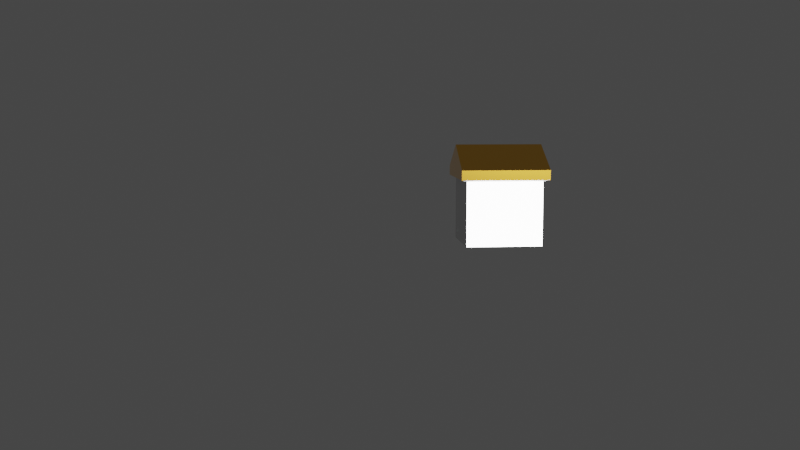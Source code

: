 # Source: main_menu.blend  (saved by Blender 2.92.15; exported with 4.5.12 LTS)
import bpy
from mathutils import Matrix  # noqa: F401  (used for matrix-valued properties, if any)

bpy.ops.wm.read_factory_settings(use_empty=True)
scene = bpy.context.scene
scene.name = 'Scene'

# ---- collections
col_collection = bpy.data.collections.new('Collection'); scene.collection.children.link(col_collection)
col_main_menu_hexagon = bpy.data.collections.new('main_menu_hexagon')  # instanced only; not linked into the scene

# ---- materials (node trees are filled in below, after node groups)
mat_menuhex = bpy.data.materials.new('MenuHex')
mat_menuhex2 = bpy.data.materials.new('MenuHex2')
mat_menuhex2.use_transparent_shadow = False

# ---- node groups
ng_auto_smooth = bpy.data.node_groups.new('Auto Smooth', 'GeometryNodeTree')
_s = ng_auto_smooth.interface.new_socket(name='Geometry', in_out='OUTPUT', socket_type='NodeSocketGeometry')
_s = ng_auto_smooth.interface.new_socket(name='Geometry', in_out='INPUT', socket_type='NodeSocketGeometry')
_s = ng_auto_smooth.interface.new_socket(name='Angle', in_out='INPUT', socket_type='NodeSocketFloat')
_s.subtype = 'ANGLE'
_s.min_value = 0.0
_s.max_value = 3.142
ng_auto_smooth.is_modifier = True
_N = ng_auto_smooth.nodes; _L = ng_auto_smooth.links
n0 = _N.new('NodeGroupOutput'); n0.name = 'Group Output'; n0.location = (480, -100)
n1 = _N.new('NodeGroupInput'); n1.name = 'Group Input'; n1.location = (-420, -300)
n2 = _N.new('NodeGroupInput'); n2.name = 'Group Input.001'; n2.location = (-60, -100)
n3 = _N.new('GeometryNodeSetShadeSmooth'); n3.name = 'Set Shade Smooth'; n3.location = (120, -100)
n3.domain = 'EDGE'
n4 = _N.new('GeometryNodeSetShadeSmooth'); n4.name = 'Set Shade Smooth.001'; n4.location = (300, -100)
n5 = _N.new('GeometryNodeInputMeshEdgeAngle'); n5.name = 'Edge Angle'; n5.location = (-420, -220)
n6 = _N.new('GeometryNodeInputEdgeSmooth'); n6.name = 'Is Edge Smooth'; n6.location = (-60, -160)
n7 = _N.new('GeometryNodeInputShadeSmooth'); n7.name = 'Is Face Smooth'; n7.location = (-240, -340)
n8 = _N.new('FunctionNodeBooleanMath'); n8.name = 'Boolean Math'; n8.location = (-60, -220)
n9 = _N.new('FunctionNodeCompare'); n9.name = 'Compare'; n9.location = (-240, -180)
n9.operation = 'LESS_EQUAL'
_L.new(n5.outputs[0], n9.inputs[0])
_L.new(n4.outputs[0], n0.inputs[0])
_L.new(n1.outputs[1], n9.inputs[1])
_L.new(n9.outputs[0], n8.inputs[0])
_L.new(n7.outputs[0], n8.inputs[1])
_L.new(n2.outputs[0], n3.inputs[0])
_L.new(n6.outputs[0], n3.inputs[1])
_L.new(n3.outputs[0], n4.inputs[0])
_L.new(n8.outputs[0], n3.inputs[2])
n0.is_active_output = True

# ---- material node trees
mat_menuhex2.use_nodes = True; mat_menuhex2.node_tree.nodes.clear()
_N = mat_menuhex2.node_tree.nodes; _L = mat_menuhex2.node_tree.links
n0 = _N.new('ShaderNodeBsdfPrincipled'); n0.name = 'Principled BSDF'; n0.location = (10, 300)
n0.distribution = 'GGX'
n0.subsurface_method = 'BURLEY'
n0.inputs[0].default_value = (1.0, 0.5372, 0.06824, 1.0)
n0.inputs[1].default_value = 1.0
n0.inputs[2].default_value = 0.08824
n0.inputs[3].default_value = 1.45
n0.inputs[27].default_value = (0.0, 0.0, 0.0, 1.0)
n0.inputs[28].default_value = 1.0
n1 = _N.new('ShaderNodeOutputMaterial'); n1.name = 'Material Output'; n1.location = (300, 300)
_L.new(n0.outputs[0], n1.inputs[0])
n1.is_active_output = True

# ---- world
world_world = bpy.data.worlds.new('World'); scene.world = world_world
world_world.use_nodes = True; world_world.node_tree.nodes.clear()
_N = world_world.node_tree.nodes; _L = world_world.node_tree.links
n0 = _N.new('ShaderNodeOutputWorld'); n0.name = 'World Output'; n0.location = (300, 300)
n1 = _N.new('ShaderNodeBackground'); n1.name = 'Background'; n1.location = (10, 300)
n1.inputs[0].default_value = (0.05088, 0.05088, 0.05088, 1.0)
_L.new(n1.outputs[0], n0.inputs[0])
n0.is_active_output = True
world_world.color = (0.05088, 0.05088, 0.05088)
world_world.use_sun_shadow = False
world_world.sun_shadow_jitter_overblur = 0.0

# ---- cameras
cam_camera = bpy.data.cameras.new('Camera')
cam_camera.clip_end = 100.0
cam_camera.lens = 45.0
cam_camera.ortho_scale = 7.314

# ---- lights
light_light = bpy.data.lights.new('Light', 'SUN')
light_light.transmission_factor = 0.0
light_light.angle = 0.1993
light_light.energy = 40.0
light_light.shadow_soft_size = 0.1
light_light.shadow_cascade_max_distance = 1000.0

# ---- meshes
me_cube_002 = bpy.data.meshes.new('Cube.002')
me_cube_002.from_pydata([(-0.35, -0.35, 0.0), (-0.4045, -0.4045, 0.7), (-0.35, 0.35, 0.0), (-0.4045, 0.4045, 0.7), (0.35, -0.35, 0.0), (0.4045, -0.4045, 0.7), (0.35, 0.35, 0.0), (0.4045, 0.4045, 0.7), (-0.35, -0.35, 0.595), (-0.35, 0.35, 0.595), (0.35, 0.35, 0.595), (0.35, -0.35, 0.595), (-0.4045, -0.4045, 0.6103), (-0.4045, 0.4045, 0.6103), (0.4045, 0.4045, 0.6103), (0.4045, -0.4045, 0.6103), (0.0, 0.35, 0.0), (0.0, 0.4045, 0.9182), (0.0, -0.35, 0.0), (0.0, -0.4045, 0.9182), (0.0, -0.35, 0.595), (0.0, 0.35, 0.595), (0.0, -0.4045, 0.6103), (0.0, 0.4045, 0.6103)], [], [(12, 1, 3, 13), (23, 17, 7, 14), (14, 7, 5, 15), (22, 19, 1, 12), (16, 6, 4, 18), (17, 3, 1, 19), (18, 20, 8, 0), (6, 10, 11, 4), (16, 21, 10, 6), (0, 8, 9, 2), (20, 22, 12, 8), (10, 14, 15, 11), (21, 23, 14, 10), (8, 12, 13, 9), (9, 13, 23, 21), (11, 15, 22, 20), (2, 9, 21, 16), (4, 11, 20, 18), (7, 17, 19, 5), (2, 16, 18, 0), (15, 5, 19, 22), (13, 3, 17, 23)])
me_cube_002.polygons.foreach_set('use_smooth', [True] * 22)
me_cube_002.polygons.foreach_set('material_index', [1, 1, 1, 1, 0, 1, 0, 0, 0, 0, 0, 0, 0, 0, 0, 0, 0, 0, 1, 0, 1, 1])
_uv = me_cube_002.uv_layers.new(name='UVMap')
_uv.uv.foreach_set('vector', [0.593, 0.0, 0.625, 0.0, 0.625, 0.25, 0.593, 0.25, 0.593, 0.375, 0.625, 0.375, 0.625, 0.5, 0.593, 0.5, 0.593, 0.5, 0.625, 0.5, 0.625, 0.75, 0.593, 0.75, 0.593, 0.875, 0.625, 0.875, 0.625, 1.0, 0.593, 1.0, 0.25, 0.5, 0.375, 0.5, 0.375, 0.75, 0.25, 0.75, 0.75, 0.5, 0.875, 0.5, 0.875, 0.75, 0.75, 0.75, 0.375, 0.875, 0.5875, 0.875, 0.5875, 1.0, 0.375, 1.0, 0.375, 0.5, 0.5875, 0.5, 0.5875, 0.75, 0.375, 0.75, 0.375, 0.375, 0.5875, 0.375, 0.5875, 0.5, 0.375, 0.5, 0.375, 0.0, 0.5875, 0.0, 0.5875, 0.25, 0.375, 0.25, 0.5875, 0.875, 0.593, 0.875, 0.593, 1.0, 0.5875, 1.0, 0.5875, 0.5, 0.593, 0.5, 0.593, 0.75, 0.5875, 0.75, 0.5875, 0.375, 0.593, 0.375, 0.593, 0.5, 0.5875, 0.5, 0.5875, 0.0, 0.593, 0.0, 0.593, 0.25, 0.5875, 0.25, 0.5875, 0.25, 0.593, 0.25, 0.593, 0.375, 0.5875, 0.375, 0.5875, 0.75, 0.593, 0.75, 0.593, 0.875, 0.5875, 0.875, 0.375, 0.25, 0.5875, 0.25, 0.5875, 0.375, 0.375, 0.375, 0.375, 0.75, 0.5875, 0.75, 0.5875, 0.875, 0.375, 0.875, 0.625, 0.5, 0.75, 0.5, 0.75, 0.75, 0.625, 0.75, 0.125, 0.5, 0.25, 0.5, 0.25, 0.75, 0.125, 0.75, 0.593, 0.75, 0.625, 0.75, 0.625, 0.875, 0.593, 0.875, 0.593, 0.25, 0.625, 0.25, 0.625, 0.375, 0.593, 0.375])
me_cube_002.materials.append(mat_menuhex)
me_cube_002.materials.append(mat_menuhex2)
me_cube_002.use_remesh_fix_poles = True
me_cube_002.use_remesh_preserve_attributes = False
me_cube_002.use_mirror_vertex_groups = False
me_cube_002.update()

# ---- objects
ob_light = bpy.data.objects.new('Light', light_light)
ob_camera = bpy.data.objects.new('Camera', cam_camera)
ob_spinroot = bpy.data.objects.new('SpinRoot', None)
ob_main_menu_hexagon = bpy.data.objects.new('main_menu_hexagon', None)
ob_main_menu_hexagon_001 = bpy.data.objects.new('main_menu_hexagon.001', None)
ob_main_menu_hexagon_002 = bpy.data.objects.new('main_menu_hexagon.002', None)
ob_main_menu_hexagon_003 = bpy.data.objects.new('main_menu_hexagon.003', None)
ob_main_menu_hexagon_004 = bpy.data.objects.new('main_menu_hexagon.004', None)
ob_main_menu_hexagon_005 = bpy.data.objects.new('main_menu_hexagon.005', None)
ob_main_menu_hexagon_006 = bpy.data.objects.new('main_menu_hexagon.006', None)
ob_main_menu_hexagon_007 = bpy.data.objects.new('main_menu_hexagon.007', None)
ob_main_menu_hexagon_008 = bpy.data.objects.new('main_menu_hexagon.008', None)
ob_main_menu_hexagon_009 = bpy.data.objects.new('main_menu_hexagon.009', None)
ob_main_menu_hexagon_010 = bpy.data.objects.new('main_menu_hexagon.010', None)
ob_main_menu_hexagon_011 = bpy.data.objects.new('main_menu_hexagon.011', None)
ob_main_menu_hexagon_012 = bpy.data.objects.new('main_menu_hexagon.012', None)
ob_main_menu_hexagon_013 = bpy.data.objects.new('main_menu_hexagon.013', None)
ob_main_menu_hexagon_014 = bpy.data.objects.new('main_menu_hexagon.014', None)
ob_main_menu_hexagon_015 = bpy.data.objects.new('main_menu_hexagon.015', None)
ob_main_menu_hexagon_016 = bpy.data.objects.new('main_menu_hexagon.016', None)
ob_main_menu_hexagon_017 = bpy.data.objects.new('main_menu_hexagon.017', None)
ob_main_menu_hexagon_018 = bpy.data.objects.new('main_menu_hexagon.018', None)
ob_cube_002 = bpy.data.objects.new('Cube.002', me_cube_002)

# ---- transforms, parenting, visibility, modifiers, constraints
ob_light.location = (4.076, 1.005, 5.904)
ob_light.rotation_euler = (1.396, 0.0, 0.91)
ob_light.lock_rotations_4d = False
ob_light.empty_display_type = 'ARROWS'
ob_light.color = (0.0, 0.0, 0.0, 0.0)
ob_light.lineart.crease_threshold = 0.0
ob_camera.location = (5.316, -10.05, 1.641)
ob_camera.rotation_euler = (1.452, 0.0, 0.5846)
ob_camera.lock_rotations_4d = False
ob_camera.empty_display_type = 'ARROWS'
ob_camera.color = (0.0, 0.0, 0.0, 0.0)
ob_camera.display_type = 'WIRE'
ob_camera.lineart.crease_threshold = 0.0
ob_spinroot.location = (0.0, 0.0, 0.0)
ob_spinroot.empty_display_type = 'IMAGE'
ob_spinroot.empty_display_size = 5.115
ob_spinroot.empty_image_offset = (-0.4467, -0.5)
ob_spinroot.lineart.crease_threshold = 0.0
ob_main_menu_hexagon.parent = ob_spinroot
ob_main_menu_hexagon.location = (0.866, 1.5, 0.0)
ob_main_menu_hexagon.instance_type = 'COLLECTION'
ob_main_menu_hexagon.lineart.crease_threshold = 0.0
ob_main_menu_hexagon_001.parent = ob_spinroot
ob_main_menu_hexagon_001.location = (0.0, 0.0, 0.0)
ob_main_menu_hexagon_001.instance_type = 'COLLECTION'
ob_main_menu_hexagon_001.lineart.crease_threshold = 0.0
ob_main_menu_hexagon_002.parent = ob_spinroot
ob_main_menu_hexagon_002.location = (0.866, -1.5, 0.0)
ob_main_menu_hexagon_002.instance_type = 'COLLECTION'
ob_main_menu_hexagon_002.lineart.crease_threshold = 0.0
ob_main_menu_hexagon_003.parent = ob_spinroot
ob_main_menu_hexagon_003.location = (-0.866, -1.5, 0.0)
ob_main_menu_hexagon_003.instance_type = 'COLLECTION'
ob_main_menu_hexagon_003.lineart.crease_threshold = 0.0
ob_main_menu_hexagon_004.parent = ob_spinroot
ob_main_menu_hexagon_004.location = (-0.866, 1.5, 0.0)
ob_main_menu_hexagon_004.instance_type = 'COLLECTION'
ob_main_menu_hexagon_004.lineart.crease_threshold = 0.0
ob_main_menu_hexagon_005.parent = ob_spinroot
ob_main_menu_hexagon_005.location = (-1.732, 0.0, 0.0)
ob_main_menu_hexagon_005.instance_type = 'COLLECTION'
ob_main_menu_hexagon_005.lineart.crease_threshold = 0.0
ob_main_menu_hexagon_006.parent = ob_spinroot
ob_main_menu_hexagon_006.location = (1.732, 0.0, 0.0)
ob_main_menu_hexagon_006.instance_type = 'COLLECTION'
ob_main_menu_hexagon_006.lineart.crease_threshold = 0.0
ob_main_menu_hexagon_007.parent = ob_spinroot
ob_main_menu_hexagon_007.location = (0.0, 3.0, 0.0)
ob_main_menu_hexagon_007.instance_type = 'COLLECTION'
ob_main_menu_hexagon_007.lineart.crease_threshold = 0.0
ob_main_menu_hexagon_008.parent = ob_spinroot
ob_main_menu_hexagon_008.location = (0.0, -3.0, 0.0)
ob_main_menu_hexagon_008.instance_type = 'COLLECTION'
ob_main_menu_hexagon_008.lineart.crease_threshold = 0.0
ob_main_menu_hexagon_009.parent = ob_spinroot
ob_main_menu_hexagon_009.location = (-2.598, -1.5, 0.0)
ob_main_menu_hexagon_009.instance_type = 'COLLECTION'
ob_main_menu_hexagon_009.lineart.crease_threshold = 0.0
ob_main_menu_hexagon_010.parent = ob_spinroot
ob_main_menu_hexagon_010.location = (2.598, -1.5, 0.0)
ob_main_menu_hexagon_010.instance_type = 'COLLECTION'
ob_main_menu_hexagon_010.lineart.crease_threshold = 0.0
ob_main_menu_hexagon_011.parent = ob_spinroot
ob_main_menu_hexagon_011.location = (2.598, 1.5, 0.0)
ob_main_menu_hexagon_011.instance_type = 'COLLECTION'
ob_main_menu_hexagon_011.lineart.crease_threshold = 0.0
ob_main_menu_hexagon_012.parent = ob_spinroot
ob_main_menu_hexagon_012.location = (-2.598, 1.5, 0.0)
ob_main_menu_hexagon_012.instance_type = 'COLLECTION'
ob_main_menu_hexagon_012.lineart.crease_threshold = 0.0
ob_main_menu_hexagon_013.parent = ob_spinroot
ob_main_menu_hexagon_013.location = (3.464, 0.0, 0.0)
ob_main_menu_hexagon_013.instance_type = 'COLLECTION'
ob_main_menu_hexagon_013.lineart.crease_threshold = 0.0
ob_main_menu_hexagon_014.parent = ob_spinroot
ob_main_menu_hexagon_014.location = (-3.464, 0.0, 0.0)
ob_main_menu_hexagon_014.instance_type = 'COLLECTION'
ob_main_menu_hexagon_014.lineart.crease_threshold = 0.0
ob_main_menu_hexagon_015.parent = ob_spinroot
ob_main_menu_hexagon_015.location = (1.732, 3.0, 0.0)
ob_main_menu_hexagon_015.instance_type = 'COLLECTION'
ob_main_menu_hexagon_015.lineart.crease_threshold = 0.0
ob_main_menu_hexagon_016.parent = ob_spinroot
ob_main_menu_hexagon_016.location = (-1.732, 3.0, 0.0)
ob_main_menu_hexagon_016.instance_type = 'COLLECTION'
ob_main_menu_hexagon_016.lineart.crease_threshold = 0.0
ob_main_menu_hexagon_017.parent = ob_spinroot
ob_main_menu_hexagon_017.location = (1.732, -3.0, 0.0)
ob_main_menu_hexagon_017.instance_type = 'COLLECTION'
ob_main_menu_hexagon_017.lineart.crease_threshold = 0.0
ob_main_menu_hexagon_018.parent = ob_spinroot
ob_main_menu_hexagon_018.location = (-1.732, -3.0, 0.0)
ob_main_menu_hexagon_018.instance_type = 'COLLECTION'
ob_main_menu_hexagon_018.lineart.crease_threshold = 0.0
ob_cube_002.parent = ob_spinroot
ob_cube_002.location = (0.0, 0.0, 0.1)
ob_cube_002.rotation_euler = (0.0, -0.0, -0.8996)
ob_cube_002.scale = (1.206, 1.206, 1.206)
ob_cube_002.lineart.crease_threshold = 0.0
_m = ob_cube_002.modifiers.new('Bevel', 'BEVEL')
_m.segments = 5
_m.limit_method = 'WEIGHT'
_m = ob_cube_002.modifiers.new('Auto Smooth', 'NODES')
_m.node_group = ng_auto_smooth
_gi = [s.identifier for s in ng_auto_smooth.interface.items_tree if s.item_type == 'SOCKET' and s.in_out == 'INPUT']
_m[_gi[1]] = 0.5236  # Angle
ob_main_menu_hexagon.instance_collection = col_main_menu_hexagon
ob_main_menu_hexagon_001.instance_collection = col_main_menu_hexagon
ob_main_menu_hexagon_002.instance_collection = col_main_menu_hexagon
ob_main_menu_hexagon_003.instance_collection = col_main_menu_hexagon
ob_main_menu_hexagon_004.instance_collection = col_main_menu_hexagon
ob_main_menu_hexagon_005.instance_collection = col_main_menu_hexagon
ob_main_menu_hexagon_006.instance_collection = col_main_menu_hexagon
ob_main_menu_hexagon_007.instance_collection = col_main_menu_hexagon
ob_main_menu_hexagon_008.instance_collection = col_main_menu_hexagon
ob_main_menu_hexagon_009.instance_collection = col_main_menu_hexagon
ob_main_menu_hexagon_010.instance_collection = col_main_menu_hexagon
ob_main_menu_hexagon_011.instance_collection = col_main_menu_hexagon
ob_main_menu_hexagon_012.instance_collection = col_main_menu_hexagon
ob_main_menu_hexagon_013.instance_collection = col_main_menu_hexagon
ob_main_menu_hexagon_014.instance_collection = col_main_menu_hexagon
ob_main_menu_hexagon_015.instance_collection = col_main_menu_hexagon
ob_main_menu_hexagon_016.instance_collection = col_main_menu_hexagon
ob_main_menu_hexagon_017.instance_collection = col_main_menu_hexagon
ob_main_menu_hexagon_018.instance_collection = col_main_menu_hexagon

# ---- collection membership
col_collection.objects.link(ob_light)
col_collection.objects.link(ob_camera)
col_collection.objects.link(ob_spinroot)
col_collection.objects.link(ob_main_menu_hexagon)
col_collection.objects.link(ob_main_menu_hexagon_001)
col_collection.objects.link(ob_main_menu_hexagon_002)
col_collection.objects.link(ob_main_menu_hexagon_003)
col_collection.objects.link(ob_main_menu_hexagon_004)
col_collection.objects.link(ob_main_menu_hexagon_005)
col_collection.objects.link(ob_main_menu_hexagon_006)
col_collection.objects.link(ob_main_menu_hexagon_007)
col_collection.objects.link(ob_main_menu_hexagon_008)
col_collection.objects.link(ob_main_menu_hexagon_009)
col_collection.objects.link(ob_main_menu_hexagon_010)
col_collection.objects.link(ob_main_menu_hexagon_011)
col_collection.objects.link(ob_main_menu_hexagon_012)
col_collection.objects.link(ob_main_menu_hexagon_013)
col_collection.objects.link(ob_main_menu_hexagon_014)
col_collection.objects.link(ob_main_menu_hexagon_015)
col_collection.objects.link(ob_main_menu_hexagon_016)
col_collection.objects.link(ob_main_menu_hexagon_017)
col_collection.objects.link(ob_main_menu_hexagon_018)
col_collection.objects.link(ob_cube_002)

# ---- scene / render settings (as saved in the file)
scene.camera = ob_camera
scene.frame_start = 1; scene.frame_end = 250; scene.frame_set(1)
scene.render.engine = 'BLENDER_EEVEE_NEXT'
scene.cycles.use_denoising = False
scene.cycles.samples = 128
scene.cycles.sampling_pattern = 'TABULATED_SOBOL'
scene.cycles.use_adaptive_sampling = False
scene.cycles.use_light_tree = False
scene.view_settings.view_transform = 'Filmic'
bpy.context.view_layer.update()
